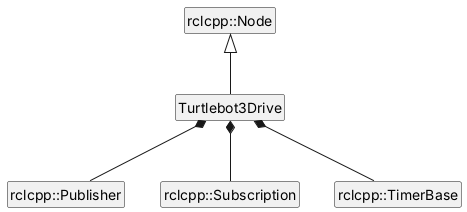

The diagram above was rendered by PlantUML. Its source (embedded in the PNG):
@startuml
skinparam classAttributeIconSize 0
skinparam style strictuml
hide empty members

class Turtlebot3Drive
class "rclcpp::Node" as Node
class "rclcpp::Publisher" as Publisher
class "rclcpp::Subscription" as Subscription
class "rclcpp::TimerBase" as TimerBase

Turtlebot3Drive -up-|> Node
Publisher -up-* Turtlebot3Drive
Subscription -up-* Turtlebot3Drive
TimerBase -up-* Turtlebot3Drive
@enduml